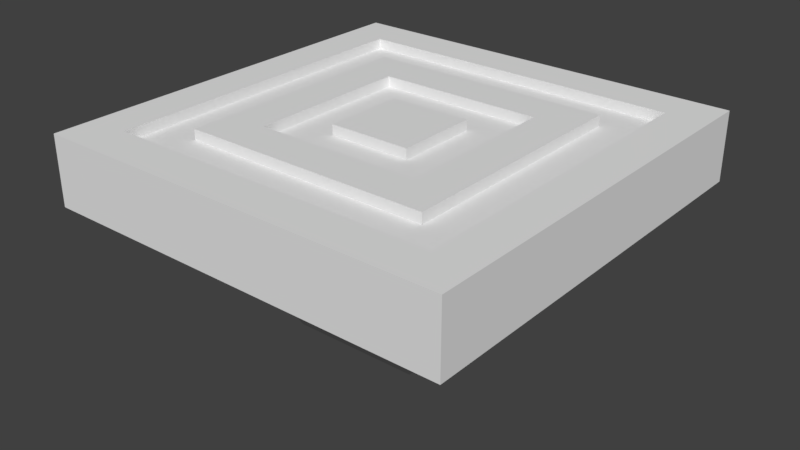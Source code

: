 # Source: elevator.blend  (saved by Blender 2.79.0; exported with 4.5.12 LTS)
import bpy
from mathutils import Matrix  # noqa: F401  (used for matrix-valued properties, if any)

bpy.ops.wm.read_factory_settings(use_empty=True)
scene = bpy.context.scene
scene.name = 'Scene'

# ---- collections
col_collection_1 = bpy.data.collections.new('Collection 1'); scene.collection.children.link(col_collection_1)

# ---- world
world_world = bpy.data.worlds.new('World'); scene.world = world_world
world_world.color = (0.05088, 0.05088, 0.05088)
world_world.use_sun_shadow = False
world_world.sun_shadow_jitter_overblur = 0.0
world_world.cycles.sampling_method = 'MANUAL'

# ---- meshes
me_cube_001 = bpy.data.meshes.new('Cube.001')
me_cube_001.from_pydata([(-2.401, -2.401, 1.6), (2.401, -2.401, 1.6), (2.401, 2.401, 1.6), (-2.401, 2.401, 1.6), (-1.801, -1.801, 1.6), (1.801, -1.801, 1.6), (1.801, 1.801, 1.6), (-1.801, 1.801, 1.6), (-1.2, -1.2, 1.6), (1.2, -1.2, 1.6), (1.2, 1.2, 1.6), (-1.2, 1.2, 1.6), (-0.5981, -0.5981, 1.6), (0.5981, -0.5981, 1.6), (0.5981, 0.5981, 1.6), (-0.5981, 0.5981, 1.6)], [], [(3, 0, 1, 5, 4, 7), (6, 5, 1, 2, 3, 7), (9, 10, 14, 13, 12, 8), (8, 12, 15, 14, 10, 11)])
me_cube_001.use_remesh_preserve_volume = False
me_cube_001.use_remesh_preserve_attributes = False
me_cube_001.use_mirror_vertex_groups = False
me_cube_001.update()
me_cube = bpy.data.meshes.new('Cube')
me_cube.from_pydata([(-1.0, -1.0, -0.5), (-1.0, 1.0, -0.5), (1.0, -1.0, -0.5), (1.0, 1.0, -0.5), (-3.0, -3.0, 0.75), (-3.0, 3.0, 0.75), (3.0, 3.0, 0.75), (3.0, -3.0, 0.75), (-3.0, -3.0, 1.75), (-3.0, 3.0, 1.75), (3.0, 3.0, 1.75), (3.0, -3.0, 1.75), (-0.75, 0.75, -0.75), (-0.75, -0.75, -0.75), (0.75, 0.75, -0.75), (0.75, -0.75, -0.75), (-1.25, 1.25, -0.5), (-1.25, -1.25, -0.5), (-1.25, -1.25, 0.0), (-1.25, 1.25, 0.0), (1.25, 1.25, -0.5), (1.25, 1.25, 0.0), (1.25, -1.25, -0.5), (1.25, -1.25, 0.0), (-0.75, 0.75, -1.15), (-0.75, -0.75, -1.15), (0.75, 0.75, -1.15), (0.9375, 0.9375, -1.15), (0.75, -0.75, -1.15), (-0.9375, 0.9375, -1.15), (-0.9375, -0.9375, -1.15), (0.9375, -0.9375, -1.15), (-2.401, -2.401, 1.75), (2.401, -2.401, 1.75), (2.401, 2.401, 1.75), (-2.401, 2.401, 1.75), (-1.801, -1.801, 1.75), (1.801, -1.801, 1.75), (1.801, 1.801, 1.75), (-1.801, 1.801, 1.75), (-1.2, -1.2, 1.75), (1.2, -1.2, 1.75), (1.2, 1.2, 1.75), (-1.2, 1.2, 1.75), (-0.5981, -0.5981, 1.75), (0.5981, -0.5981, 1.75), (0.5981, 0.5981, 1.75), (-0.5981, 0.5981, 1.75), (-2.401, -2.401, 1.6), (2.401, -2.401, 1.6), (2.401, 2.401, 1.6), (-2.401, 2.401, 1.6), (-1.801, -1.801, 1.6), (1.801, -1.801, 1.6), (1.801, 1.801, 1.6), (-1.801, 1.801, 1.6), (-1.2, -1.2, 1.6), (1.2, -1.2, 1.6), (1.2, 1.2, 1.6), (-1.2, 1.2, 1.6), (-0.5981, -0.5981, 1.6), (0.5981, -0.5981, 1.6), (0.5981, 0.5981, 1.6), (-0.5981, 0.5981, 1.6)], [], [(16, 20, 27, 29), (1, 0, 25, 24), (1, 3, 14, 12), (7, 6, 10, 11), (10, 34, 33, 32, 35, 9, 8, 11), (5, 4, 8, 9), (4, 7, 11, 8), (6, 5, 9, 10), (12, 14, 15, 13), (0, 1, 12, 13), (3, 2, 15, 14), (2, 0, 13, 15), (17, 18, 19, 16), (16, 19, 21, 20), (20, 21, 23, 22), (22, 23, 18, 17), (22, 17, 30, 31), (3, 1, 24, 26), (24, 25, 30, 29), (26, 24, 29, 27), (28, 26, 27, 31), (25, 28, 31, 30), (2, 3, 26, 28), (17, 16, 29, 30), (20, 22, 31, 27), (0, 2, 28, 25), (5, 19, 18, 4), (4, 18, 23, 7), (7, 23, 21, 6), (6, 21, 19, 5), (9, 35, 34, 10), (41, 42, 58, 57), (39, 36, 40, 43, 42, 38), (47, 46, 62, 63), (38, 42, 41, 40, 36, 37), (40, 41, 57, 56), (46, 45, 61, 62), (47, 44, 45, 46), (37, 36, 52, 53), (44, 47, 63, 60), (42, 43, 59, 58), (38, 37, 53, 54), (32, 33, 49, 48), (43, 40, 56, 59), (39, 38, 54, 55), (33, 34, 50, 49), (36, 39, 55, 52), (34, 35, 51, 50), (35, 32, 48, 51), (45, 44, 60, 61)])
_uv = me_cube.uv_layers.new(name='UVMap')
_uv.uv.foreach_set('vector', [0.09499, 0.6666, 0.09499, 0.8401, 0.08517, 0.8401, 0.08517, 0.6666, 0.7083, 0.243, 0.7083, 0.1041, 0.7182, 0.1041, 0.7182, 0.243, 0.3511, 0.5554, 0.3511, 0.4165, 0.3847, 0.4339, 0.3847, 0.538, 0.8035, 0.2501, 0.8035, 0.6666, 0.7379, 0.6666, 0.7379, 0.2501, 0.3936, 0.0, 0.3543, 0.04155, 0.03926, 0.04155, 0.03926, 0.375, 0.3543, 0.375, 0.3936, 0.4165, 9.384e-08, 0.4165, 0.0, 8.275e-08, 0.9345, 0.2501, 0.9345, 0.6666, 0.869, 0.6666, 0.869, 0.2501, 1.0, 0.2501, 1.0, 0.6666, 0.9345, 0.6666, 0.9345, 0.2501, 0.869, 0.2501, 0.869, 0.6666, 0.8035, 0.6666, 0.8035, 0.2501, 0.6299, 0.1041, 0.6299, 2.483e-08, 0.7283, 0.0, 0.7283, 0.1041, 0.1949, 0.6666, 0.1949, 0.8054, 0.1613, 0.7881, 0.1613, 0.6839, 0.3847, 0.5554, 0.3847, 0.6942, 0.3511, 0.6768, 0.3511, 0.5727, 0.1277, 0.8054, 0.1277, 0.6666, 0.1613, 0.6839, 0.1613, 0.7881, 0.07534, 0.8401, 0.04258, 0.8401, 0.04258, 0.6666, 0.07534, 0.6666, 0.09499, 0.6666, 0.1277, 0.6666, 0.1277, 0.8401, 0.09499, 0.8401, 0.009827, 0.6666, 0.04258, 0.6666, 0.04258, 0.8401, 0.009827, 0.8401, 0.7381, 0.0, 0.7708, 0.0, 0.7708, 0.1735, 0.7381, 0.1735, 0.7381, 0.0, 0.7381, 0.1735, 0.7283, 0.1735, 0.7283, 0.0, 0.5116, 0.6666, 0.5116, 0.8054, 0.5017, 0.8054, 0.5017, 0.6666, 0.4264, 0.8228, 0.4264, 0.6839, 0.4428, 0.6666, 0.4428, 0.8401, 0.41, 0.8228, 0.41, 0.6839, 0.4264, 0.6666, 0.4264, 0.8401, 0.7708, 0.1562, 0.7708, 0.01735, 0.7872, 0.0, 0.7872, 0.1735, 0.3936, 0.8228, 0.3936, 0.6839, 0.41, 0.6666, 0.41, 0.8401, 0.5116, 0.8054, 0.5116, 0.6666, 0.5214, 0.6666, 0.5214, 0.8054, 0.07534, 0.8401, 0.07534, 0.6666, 0.08517, 0.6666, 0.08517, 0.8401, 0.009827, 0.6666, 0.009827, 0.8401, 0.0, 0.8401, 1.955e-08, 0.6666, 0.7182, 0.243, 0.7182, 0.1041, 0.728, 0.1041, 0.728, 0.243, 0.6232, 0.6666, 0.5084, 0.5451, 0.5084, 0.3715, 0.6232, 0.2501, 0.5084, 0.6666, 0.3936, 0.5451, 0.3936, 0.3715, 0.5084, 0.2501, 0.7379, 0.6666, 0.6232, 0.5451, 0.6232, 0.3715, 0.7379, 0.2501, 0.3511, 0.833, 0.2363, 0.7115, 0.2363, 0.538, 0.3511, 0.4165, 0.3936, 0.4165, 0.3543, 0.375, 0.3543, 0.04155, 0.3936, 0.0, 0.4821, 0.8331, 0.4821, 0.6666, 0.4919, 0.6666, 0.4919, 0.8331, 0.6299, 0.2501, 0.3936, 0.2501, 0.433, 0.2083, 0.5904, 0.2083, 0.5904, 0.04176, 0.6299, 0.0, 0.5607, 0.6666, 0.5607, 0.7496, 0.5509, 0.7496, 0.5509, 0.6666, 0.2363, 0.6666, 0.1968, 0.6248, 0.1968, 0.4583, 0.03946, 0.4583, 0.0, 0.4165, 0.2363, 0.4165, 0.4723, 0.8331, 0.4723, 0.6666, 0.4821, 0.6666, 0.4821, 0.8331, 0.5214, 0.7496, 0.5214, 0.6666, 0.5312, 0.6666, 0.5312, 0.7496, 0.6299, 0.1872, 0.6299, 0.1041, 0.7083, 0.1041, 0.7083, 0.1872, 0.7971, 0.2501, 0.7971, 0.0, 0.8069, 0.0, 0.8069, 0.2501, 0.5312, 0.7496, 0.5312, 0.6666, 0.541, 0.6666, 0.541, 0.7496, 0.4919, 0.8331, 0.4919, 0.6666, 0.5017, 0.6666, 0.5017, 0.8331, 0.4428, 0.9166, 0.4428, 0.6666, 0.4526, 0.6666, 0.4526, 0.9166, 0.1949, 1.0, 0.1949, 0.6666, 0.2047, 0.6666, 0.2047, 1.0, 0.4624, 0.8331, 0.4624, 0.6666, 0.4723, 0.6666, 0.4723, 0.8331, 0.7872, 0.2501, 0.7872, 0.0, 0.7971, 0.0, 0.7971, 0.2501, 0.2146, 1.0, 0.2146, 0.6666, 0.2244, 0.6666, 0.2244, 1.0, 0.4526, 0.9166, 0.4526, 0.6666, 0.4624, 0.6666, 0.4624, 0.9166, 0.2047, 1.0, 0.2047, 0.6666, 0.2146, 0.6666, 0.2146, 1.0, 0.2342, 0.6666, 0.2342, 1.0, 0.2244, 1.0, 0.2244, 0.6666, 0.5509, 0.6666, 0.5509, 0.7496, 0.541, 0.7496, 0.541, 0.6666])
me_cube.use_remesh_preserve_volume = False
me_cube.use_remesh_preserve_attributes = False
me_cube.use_mirror_vertex_groups = False
me_cube.update()

# ---- objects
ob_indicator = bpy.data.objects.new('indicator', me_cube_001)
ob_base = bpy.data.objects.new('base', me_cube)

# ---- transforms, parenting, visibility, modifiers, constraints
ob_indicator.location = (0.0, 0.0, 1.0)
ob_indicator.lineart.crease_threshold = 0.0
ob_base.location = (0.0, 0.0, 1.0)
ob_base.lineart.crease_threshold = 0.0

# ---- collection membership
col_collection_1.objects.link(ob_indicator)
col_collection_1.objects.link(ob_base)

# ---- scene / render settings (as saved in the file)
scene.frame_start = 1; scene.frame_end = 250; scene.frame_set(1)
scene.render.engine = 'BLENDER_EEVEE_NEXT'
scene.render.resolution_percentage = 50
scene.render.dither_intensity = 0.0
scene.cycles.use_denoising = False
scene.cycles.samples = 128
scene.cycles.sampling_pattern = 'TABULATED_SOBOL'
scene.cycles.use_adaptive_sampling = False
scene.cycles.use_light_tree = False
scene.cycles.blur_glossy = 0.0
scene.cycles.sample_clamp_indirect = 0.0
scene.view_settings.view_transform = 'Standard'
bpy.context.view_layer.update()

# ---- added for rendering (the .blend has no active camera and no usable light): camera, sun
cam_auto = bpy.data.cameras.new('AutoCamera')
cam_auto.lens = 50.0
cam_auto.sensor_width = 36.0
cam_auto.clip_end = 1000.0
ob_auto_camera = bpy.data.objects.new('AutoCamera', cam_auto)
scene.collection.objects.link(ob_auto_camera)
ob_auto_camera.location = (8.29664, -9.95597, 7.93731)
ob_auto_camera.rotation_euler = (1.09748, -7.21219e-08, 0.694738)
scene.camera = ob_auto_camera
light_auto_sun = bpy.data.lights.new('AutoSun', 'SUN')
light_auto_sun.energy = 3.0
light_auto_sun.angle = 0.0523599
ob_auto_sun = bpy.data.objects.new('AutoSun', light_auto_sun)
scene.collection.objects.link(ob_auto_sun)
ob_auto_sun.rotation_euler = (0.872665, 0.174533, 0.523599)
bpy.context.view_layer.update()
